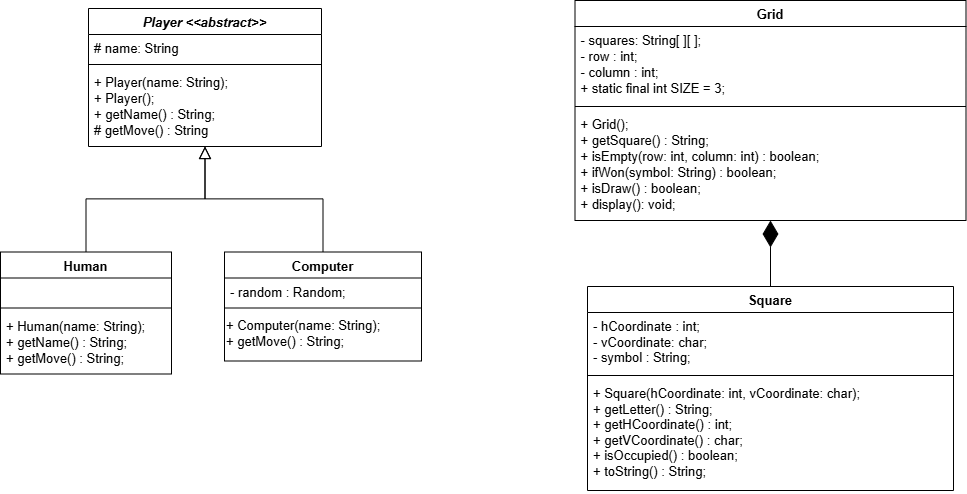

The diagram above was exported from draw.io. Its source (the exported page's mxGraphModel, read from the mxfile embedded in the PNG):
<mxGraphModel dx="1615" dy="880" grid="0" gridSize="10" guides="1" tooltips="1" connect="1" arrows="1" fold="1" page="1" pageScale="1" pageWidth="1169" pageHeight="827" background="none" math="0" shadow="0">
  <root>
    <mxCell id="WIyWlLk6GJQsqaUBKTNV-0" />
    <mxCell id="WIyWlLk6GJQsqaUBKTNV-1" parent="WIyWlLk6GJQsqaUBKTNV-0" />
    <mxCell id="zkfFHV4jXpPFQw0GAbJ--0" value="Player &lt;&lt;abstract&gt;&gt;" style="swimlane;fontStyle=3;align=center;verticalAlign=top;childLayout=stackLayout;horizontal=1;startSize=26;horizontalStack=0;resizeParent=1;resizeLast=0;collapsible=1;marginBottom=0;rounded=0;shadow=0;strokeWidth=1;fontSize=13;" parent="WIyWlLk6GJQsqaUBKTNV-1" vertex="1">
      <mxGeometry x="195" y="145" width="233" height="138" as="geometry">
        <mxRectangle x="230" y="140" width="160" height="26" as="alternateBounds" />
      </mxGeometry>
    </mxCell>
    <mxCell id="zkfFHV4jXpPFQw0GAbJ--3" value="# name: String" style="text;align=left;verticalAlign=top;spacingLeft=4;spacingRight=4;overflow=hidden;rotatable=0;points=[[0,0.5],[1,0.5]];portConstraint=eastwest;rounded=0;shadow=0;html=0;fontSize=13;" parent="zkfFHV4jXpPFQw0GAbJ--0" vertex="1">
      <mxGeometry y="26" width="233" height="26" as="geometry" />
    </mxCell>
    <mxCell id="zkfFHV4jXpPFQw0GAbJ--4" value="" style="line;html=1;strokeWidth=1;align=left;verticalAlign=middle;spacingTop=-1;spacingLeft=3;spacingRight=3;rotatable=0;labelPosition=right;points=[];portConstraint=eastwest;fontSize=13;" parent="zkfFHV4jXpPFQw0GAbJ--0" vertex="1">
      <mxGeometry y="52" width="233" height="8" as="geometry" />
    </mxCell>
    <mxCell id="zkfFHV4jXpPFQw0GAbJ--5" value="+ Player(name: String);&#10;+ Player();&#10;+ getName() : String;&#10;# getMove() : String" style="text;align=left;verticalAlign=top;spacingLeft=4;spacingRight=4;overflow=hidden;rotatable=0;points=[[0,0.5],[1,0.5]];portConstraint=eastwest;fontSize=13;" parent="zkfFHV4jXpPFQw0GAbJ--0" vertex="1">
      <mxGeometry y="60" width="233" height="78" as="geometry" />
    </mxCell>
    <mxCell id="zkfFHV4jXpPFQw0GAbJ--6" value="Human" style="swimlane;fontStyle=1;align=center;verticalAlign=top;childLayout=stackLayout;horizontal=1;startSize=26;horizontalStack=0;resizeParent=1;resizeLast=0;collapsible=1;marginBottom=0;rounded=0;shadow=0;strokeWidth=1;perimeterSpacing=0;fontSize=13;" parent="WIyWlLk6GJQsqaUBKTNV-1" vertex="1">
      <mxGeometry x="107" y="388.5" width="171" height="122" as="geometry">
        <mxRectangle x="130" y="380" width="160" height="26" as="alternateBounds" />
      </mxGeometry>
    </mxCell>
    <mxCell id="zkfFHV4jXpPFQw0GAbJ--8" value="  " style="text;align=left;verticalAlign=top;spacingLeft=4;spacingRight=4;overflow=hidden;rotatable=0;points=[[0,0.5],[1,0.5]];portConstraint=eastwest;rounded=0;shadow=0;html=0;fontSize=13;" parent="zkfFHV4jXpPFQw0GAbJ--6" vertex="1">
      <mxGeometry y="26" width="171" height="26" as="geometry" />
    </mxCell>
    <mxCell id="zkfFHV4jXpPFQw0GAbJ--9" value="" style="line;html=1;strokeWidth=1;align=left;verticalAlign=middle;spacingTop=-1;spacingLeft=3;spacingRight=3;rotatable=0;labelPosition=right;points=[];portConstraint=eastwest;fontSize=13;" parent="zkfFHV4jXpPFQw0GAbJ--6" vertex="1">
      <mxGeometry y="52" width="171" height="8" as="geometry" />
    </mxCell>
    <mxCell id="zkfFHV4jXpPFQw0GAbJ--10" value="+ Human(name: String);&#10;+ getName() : String;&#10;+ getMove() : String;" style="text;align=left;verticalAlign=top;spacingLeft=4;spacingRight=4;overflow=hidden;rotatable=0;points=[[0,0.5],[1,0.5]];portConstraint=eastwest;fontStyle=0;fontSize=13;" parent="zkfFHV4jXpPFQw0GAbJ--6" vertex="1">
      <mxGeometry y="60" width="171" height="61" as="geometry" />
    </mxCell>
    <mxCell id="zkfFHV4jXpPFQw0GAbJ--12" value="" style="endArrow=block;endSize=10;endFill=0;shadow=0;strokeWidth=1;rounded=0;curved=0;edgeStyle=elbowEdgeStyle;elbow=vertical;fontSize=13;" parent="WIyWlLk6GJQsqaUBKTNV-1" source="zkfFHV4jXpPFQw0GAbJ--6" target="zkfFHV4jXpPFQw0GAbJ--0" edge="1">
      <mxGeometry width="160" relative="1" as="geometry">
        <mxPoint x="200" y="306" as="sourcePoint" />
        <mxPoint x="200" y="306" as="targetPoint" />
      </mxGeometry>
    </mxCell>
    <mxCell id="zkfFHV4jXpPFQw0GAbJ--13" value="Computer" style="swimlane;fontStyle=1;align=center;verticalAlign=top;childLayout=stackLayout;horizontal=1;startSize=26;horizontalStack=0;resizeParent=1;resizeLast=0;collapsible=1;marginBottom=0;rounded=0;shadow=0;strokeWidth=1;fontSize=13;" parent="WIyWlLk6GJQsqaUBKTNV-1" vertex="1">
      <mxGeometry x="331" y="388.5" width="197" height="109" as="geometry">
        <mxRectangle x="340" y="380" width="170" height="26" as="alternateBounds" />
      </mxGeometry>
    </mxCell>
    <mxCell id="zkfFHV4jXpPFQw0GAbJ--14" value="- random : Random;" style="text;align=left;verticalAlign=top;spacingLeft=4;spacingRight=4;overflow=hidden;rotatable=0;points=[[0,0.5],[1,0.5]];portConstraint=eastwest;fontSize=13;" parent="zkfFHV4jXpPFQw0GAbJ--13" vertex="1">
      <mxGeometry y="26" width="197" height="26" as="geometry" />
    </mxCell>
    <mxCell id="zkfFHV4jXpPFQw0GAbJ--15" value="" style="line;html=1;strokeWidth=1;align=left;verticalAlign=middle;spacingTop=-1;spacingLeft=3;spacingRight=3;rotatable=0;labelPosition=right;points=[];portConstraint=eastwest;fontSize=13;" parent="zkfFHV4jXpPFQw0GAbJ--13" vertex="1">
      <mxGeometry y="52" width="197" height="8" as="geometry" />
    </mxCell>
    <mxCell id="wrdSEVYIEDYLQu6C8TM2-2" value="&lt;font&gt;+ Computer(name: String);&lt;/font&gt;&lt;div&gt;&lt;font&gt;+ getMove() : String;&lt;/font&gt;&lt;/div&gt;" style="text;html=1;align=left;verticalAlign=middle;resizable=0;points=[];autosize=1;strokeColor=none;fillColor=none;fontSize=13;" parent="zkfFHV4jXpPFQw0GAbJ--13" vertex="1">
      <mxGeometry y="60" width="197" height="43" as="geometry" />
    </mxCell>
    <mxCell id="zkfFHV4jXpPFQw0GAbJ--16" value="" style="endArrow=block;endSize=10;endFill=0;shadow=0;strokeWidth=1;rounded=0;curved=0;edgeStyle=elbowEdgeStyle;elbow=vertical;strokeColor=default;fontSize=13;targetPerimeterSpacing=0;jumpSize=6;" parent="WIyWlLk6GJQsqaUBKTNV-1" source="zkfFHV4jXpPFQw0GAbJ--13" target="zkfFHV4jXpPFQw0GAbJ--0" edge="1">
      <mxGeometry width="160" relative="1" as="geometry">
        <mxPoint x="210" y="476" as="sourcePoint" />
        <mxPoint x="310" y="374" as="targetPoint" />
      </mxGeometry>
    </mxCell>
    <mxCell id="zkfFHV4jXpPFQw0GAbJ--17" value="Grid" style="swimlane;fontStyle=1;align=center;verticalAlign=top;childLayout=stackLayout;horizontal=1;startSize=26;horizontalStack=0;resizeParent=1;resizeLast=0;collapsible=1;marginBottom=0;rounded=0;shadow=0;strokeWidth=1;fontSize=13;" parent="WIyWlLk6GJQsqaUBKTNV-1" vertex="1">
      <mxGeometry x="681.5" y="137" width="391" height="220" as="geometry">
        <mxRectangle x="550" y="140" width="160" height="26" as="alternateBounds" />
      </mxGeometry>
    </mxCell>
    <mxCell id="zkfFHV4jXpPFQw0GAbJ--18" value="- squares: String[ ][ ];&#10;- row : int;&#10;- column : int;&#10;+ static final int SIZE = 3;" style="text;align=left;verticalAlign=top;spacingLeft=4;spacingRight=4;overflow=hidden;rotatable=0;points=[[0,0.5],[1,0.5]];portConstraint=eastwest;fontSize=13;" parent="zkfFHV4jXpPFQw0GAbJ--17" vertex="1">
      <mxGeometry y="26" width="391" height="76" as="geometry" />
    </mxCell>
    <mxCell id="zkfFHV4jXpPFQw0GAbJ--23" value="" style="line;html=1;strokeWidth=1;align=left;verticalAlign=middle;spacingTop=-1;spacingLeft=3;spacingRight=3;rotatable=0;labelPosition=right;points=[];portConstraint=eastwest;fontSize=13;" parent="zkfFHV4jXpPFQw0GAbJ--17" vertex="1">
      <mxGeometry y="102" width="391" height="8" as="geometry" />
    </mxCell>
    <mxCell id="zkfFHV4jXpPFQw0GAbJ--24" value="+ Grid();&#10;+ getSquare() : String;&#10;+ isEmpty(row: int, column: int) : boolean;&#10;+ ifWon(symbol: String) : boolean;&#10;+ isDraw() : boolean;&#10;+ display(): void;" style="text;align=left;verticalAlign=top;spacingLeft=4;spacingRight=4;overflow=hidden;rotatable=0;points=[[0,0.5],[1,0.5]];portConstraint=eastwest;fontSize=13;" parent="zkfFHV4jXpPFQw0GAbJ--17" vertex="1">
      <mxGeometry y="110" width="391" height="106" as="geometry" />
    </mxCell>
    <mxCell id="fEH-hwR1nYqFTAh_MoCE-3" value="Square" style="swimlane;fontStyle=1;align=center;verticalAlign=top;childLayout=stackLayout;horizontal=1;startSize=26;horizontalStack=0;resizeParent=1;resizeParentMax=0;resizeLast=0;collapsible=1;marginBottom=0;whiteSpace=wrap;html=1;fontSize=13;" parent="WIyWlLk6GJQsqaUBKTNV-1" vertex="1">
      <mxGeometry x="694" y="423" width="366" height="204" as="geometry" />
    </mxCell>
    <mxCell id="fEH-hwR1nYqFTAh_MoCE-4" value="- hCoordinate : int;&lt;div&gt;- vCoordinate: char;&lt;/div&gt;&lt;div&gt;- symbol : String;&lt;/div&gt;" style="text;strokeColor=none;fillColor=none;align=left;verticalAlign=top;spacingLeft=4;spacingRight=4;overflow=hidden;rotatable=0;points=[[0,0.5],[1,0.5]];portConstraint=eastwest;whiteSpace=wrap;html=1;fontSize=13;" parent="fEH-hwR1nYqFTAh_MoCE-3" vertex="1">
      <mxGeometry y="26" width="366" height="59" as="geometry" />
    </mxCell>
    <mxCell id="HuURTB7FXdxmFFySQq3J-0" style="edgeStyle=none;curved=1;rounded=0;orthogonalLoop=1;jettySize=auto;html=1;fontSize=12;startSize=8;endSize=8;" edge="1" parent="fEH-hwR1nYqFTAh_MoCE-3" source="fEH-hwR1nYqFTAh_MoCE-5" target="fEH-hwR1nYqFTAh_MoCE-4">
      <mxGeometry relative="1" as="geometry" />
    </mxCell>
    <mxCell id="fEH-hwR1nYqFTAh_MoCE-5" value="" style="line;strokeWidth=1;fillColor=none;align=left;verticalAlign=middle;spacingTop=-1;spacingLeft=3;spacingRight=3;rotatable=0;labelPosition=right;points=[];portConstraint=eastwest;strokeColor=inherit;fontSize=13;" parent="fEH-hwR1nYqFTAh_MoCE-3" vertex="1">
      <mxGeometry y="85" width="366" height="8" as="geometry" />
    </mxCell>
    <mxCell id="wrdSEVYIEDYLQu6C8TM2-3" value="+ Square(hCoordinate: int, vCoordinate: char);&lt;div&gt;+ getLetter() : String;&lt;br&gt;&lt;div&gt;+ getHCoordinate() : int;&lt;/div&gt;&lt;div&gt;+ getVCoordinate() : char;&lt;/div&gt;&lt;div&gt;+ isOccupied() : boolean;&lt;/div&gt;&lt;/div&gt;&lt;div&gt;+ toString() : String;&lt;/div&gt;" style="text;strokeColor=none;fillColor=none;align=left;verticalAlign=top;spacingLeft=4;spacingRight=4;overflow=hidden;rotatable=0;points=[[0,0.5],[1,0.5]];portConstraint=eastwest;whiteSpace=wrap;html=1;fontSize=13;" parent="fEH-hwR1nYqFTAh_MoCE-3" vertex="1">
      <mxGeometry y="93" width="366" height="111" as="geometry" />
    </mxCell>
    <mxCell id="fEH-hwR1nYqFTAh_MoCE-8" value="" style="endArrow=diamondThin;endFill=1;endSize=24;html=1;rounded=0;entryX=0.5;entryY=1;entryDx=0;entryDy=0;exitX=0.5;exitY=0;exitDx=0;exitDy=0;fontSize=13;" parent="WIyWlLk6GJQsqaUBKTNV-1" source="fEH-hwR1nYqFTAh_MoCE-3" target="zkfFHV4jXpPFQw0GAbJ--17" edge="1">
      <mxGeometry width="160" relative="1" as="geometry">
        <mxPoint x="860" y="462" as="sourcePoint" />
        <mxPoint x="1020" y="462" as="targetPoint" />
      </mxGeometry>
    </mxCell>
  </root>
</mxGraphModel>